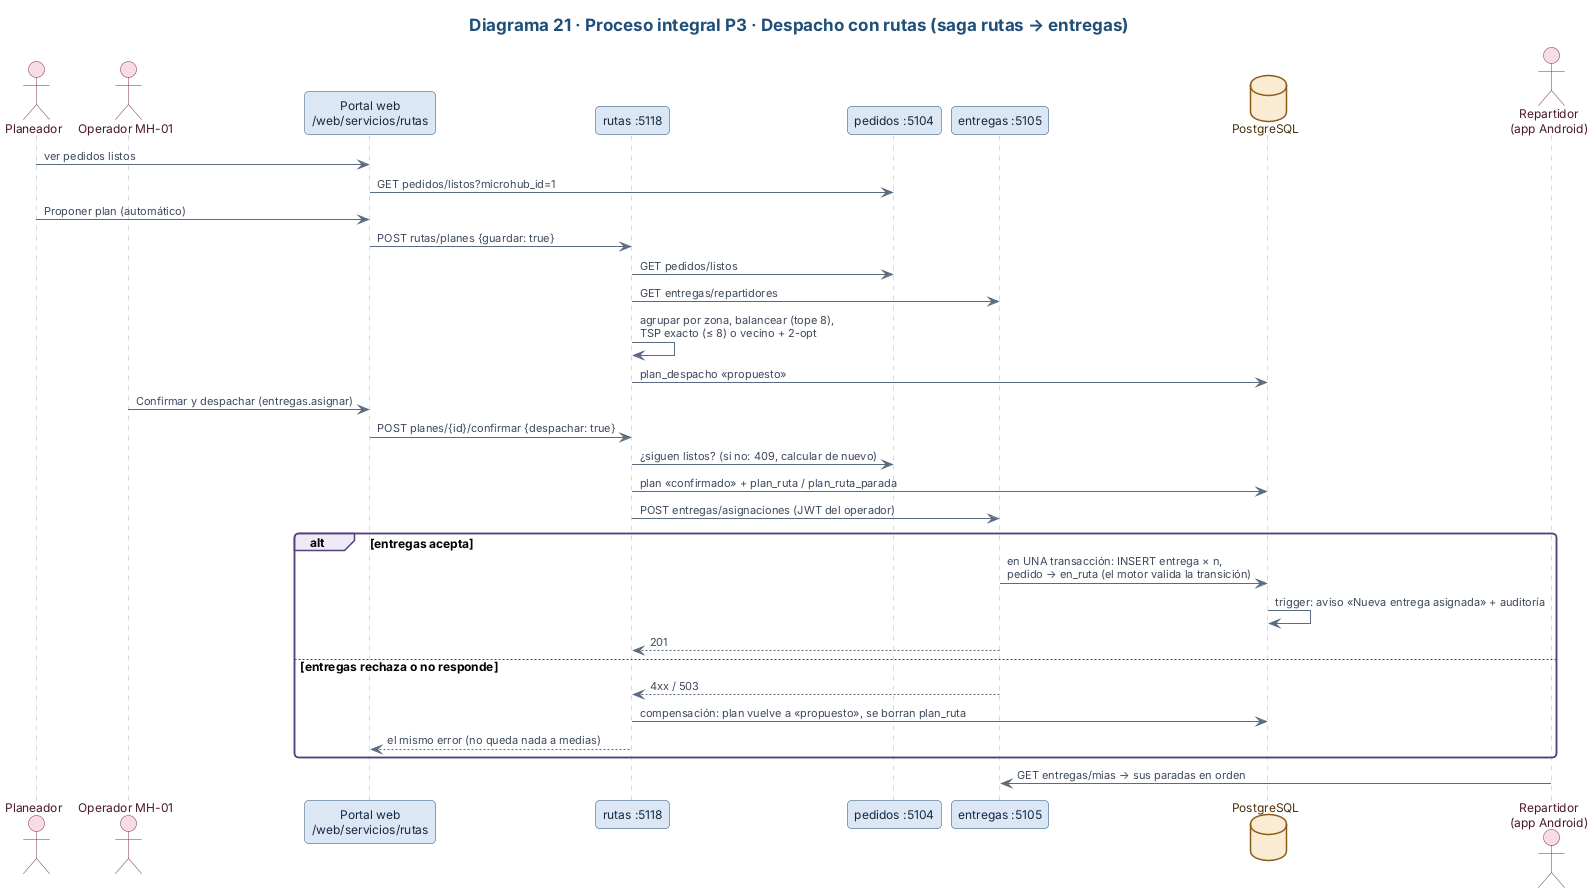

The diagram above was rendered by PlantUML. Its source (embedded in the PNG):
@startuml
!include tema.iuml
title Diagrama 21 · Proceso integral P3 · Despacho con rutas (saga rutas → entregas)
actor "Planeador" as PL
actor "Operador MH-01" as OP
participant "Portal web\n/web/servicios/rutas" as W
participant "rutas :5118" as RU
participant "pedidos :5104" as PE
participant "entregas :5105" as EN
database "PostgreSQL" as PG
actor "Repartidor\n(app Android)" as RE

PL -> W : ver pedidos listos
W -> PE : GET pedidos/listos?microhub_id=1
PL -> W : Proponer plan (automático)
W -> RU : POST rutas/planes {guardar: true}
RU -> PE : GET pedidos/listos
RU -> EN : GET entregas/repartidores
RU -> RU : agrupar por zona, balancear (tope 8),\nTSP exacto (≤ 8) o vecino + 2-opt
RU -> PG : plan_despacho «propuesto»
OP -> W : Confirmar y despachar (entregas.asignar)
W -> RU : POST planes/{id}/confirmar {despachar: true}
RU -> PE : ¿siguen listos? (si no: 409, calcular de nuevo)
RU -> PG : plan «confirmado» + plan_ruta / plan_ruta_parada
RU -> EN : POST entregas/asignaciones (JWT del operador)
alt entregas acepta
  EN -> PG : en UNA transacción: INSERT entrega × n,\npedido → en_ruta (el motor valida la transición)
  PG -> PG : trigger: aviso «Nueva entrega asignada» + auditoría
  EN --> RU : 201
else entregas rechaza o no responde
  EN --> RU : 4xx / 503
  RU -> PG : compensación: plan vuelve a «propuesto», se borran plan_ruta
  RU --> W : el mismo error (no queda nada a medias)
end
RE -> EN : GET entregas/mias → sus paradas en orden
@enduml